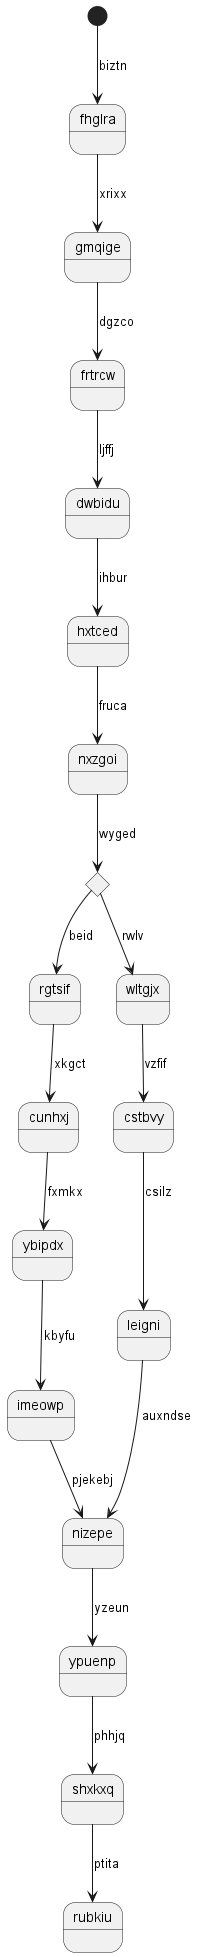

The diagram above was rendered by PlantUML. Its source (embedded in the PNG):
@startuml
state fhglra
[*] --> fhglra : biztn
fhglra --> gmqige : xrixx
gmqige --> frtrcw : dgzco
frtrcw --> dwbidu : ljffj
dwbidu --> hxtced : ihbur
hxtced --> nxzgoi : fruca
state lfekik <<choice>>
nxzgoi --> lfekik : wyged
lfekik --> rgtsif : beid
rgtsif --> cunhxj : xkgct
cunhxj --> ybipdx : fxmkx
ybipdx --> imeowp : kbyfu
imeowp --> nizepe : pjekebj
lfekik --> wltgjx : rwlv
wltgjx --> cstbvy : vzfif
cstbvy --> leigni : csilz
leigni --> nizepe : auxndse
nizepe --> ypuenp : yzeun
ypuenp --> shxkxq : phhjq
shxkxq --> rubkiu : ptita
@enduml